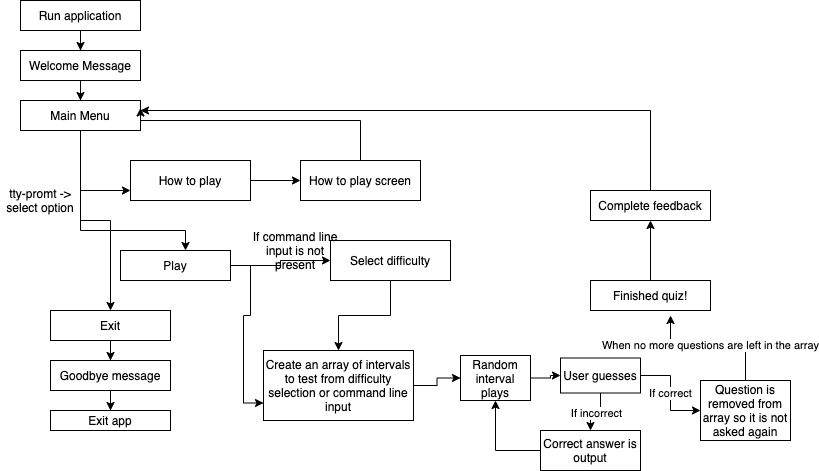

The diagram above was exported from draw.io. Its source (the exported page's mxGraphModel, read from the mxfile embedded in the PNG):
<mxGraphModel dx="946" dy="597" grid="1" gridSize="10" guides="1" tooltips="1" connect="1" arrows="1" fold="1" page="1" pageScale="1" pageWidth="827" pageHeight="1169" math="0" shadow="0">
  <root>
    <mxCell id="WIyWlLk6GJQsqaUBKTNV-0" />
    <mxCell id="WIyWlLk6GJQsqaUBKTNV-1" parent="WIyWlLk6GJQsqaUBKTNV-0" />
    <mxCell id="649C6dd-v1Z16qDETmHY-4" style="edgeStyle=orthogonalEdgeStyle;rounded=0;orthogonalLoop=1;jettySize=auto;html=1;" edge="1" parent="WIyWlLk6GJQsqaUBKTNV-1" source="649C6dd-v1Z16qDETmHY-0" target="649C6dd-v1Z16qDETmHY-1">
      <mxGeometry relative="1" as="geometry" />
    </mxCell>
    <mxCell id="649C6dd-v1Z16qDETmHY-0" value="Run application" style="rounded=0;whiteSpace=wrap;html=1;" vertex="1" parent="WIyWlLk6GJQsqaUBKTNV-1">
      <mxGeometry x="30" y="10" width="120" height="30" as="geometry" />
    </mxCell>
    <mxCell id="649C6dd-v1Z16qDETmHY-5" style="edgeStyle=orthogonalEdgeStyle;rounded=0;orthogonalLoop=1;jettySize=auto;html=1;" edge="1" parent="WIyWlLk6GJQsqaUBKTNV-1" source="649C6dd-v1Z16qDETmHY-1" target="649C6dd-v1Z16qDETmHY-2">
      <mxGeometry relative="1" as="geometry" />
    </mxCell>
    <mxCell id="649C6dd-v1Z16qDETmHY-1" value="Welcome Message" style="rounded=0;whiteSpace=wrap;html=1;" vertex="1" parent="WIyWlLk6GJQsqaUBKTNV-1">
      <mxGeometry x="30" y="60" width="120" height="30" as="geometry" />
    </mxCell>
    <mxCell id="649C6dd-v1Z16qDETmHY-10" style="edgeStyle=orthogonalEdgeStyle;rounded=0;orthogonalLoop=1;jettySize=auto;html=1;" edge="1" parent="WIyWlLk6GJQsqaUBKTNV-1" source="649C6dd-v1Z16qDETmHY-2" target="649C6dd-v1Z16qDETmHY-7">
      <mxGeometry relative="1" as="geometry">
        <Array as="points">
          <mxPoint x="90" y="240" />
          <mxPoint x="195" y="240" />
        </Array>
      </mxGeometry>
    </mxCell>
    <mxCell id="649C6dd-v1Z16qDETmHY-11" style="edgeStyle=orthogonalEdgeStyle;rounded=0;orthogonalLoop=1;jettySize=auto;html=1;entryX=0;entryY=0.75;entryDx=0;entryDy=0;" edge="1" parent="WIyWlLk6GJQsqaUBKTNV-1" source="649C6dd-v1Z16qDETmHY-2" target="649C6dd-v1Z16qDETmHY-6">
      <mxGeometry relative="1" as="geometry" />
    </mxCell>
    <mxCell id="649C6dd-v1Z16qDETmHY-16" style="edgeStyle=orthogonalEdgeStyle;rounded=0;orthogonalLoop=1;jettySize=auto;html=1;" edge="1" parent="WIyWlLk6GJQsqaUBKTNV-1" source="649C6dd-v1Z16qDETmHY-2" target="649C6dd-v1Z16qDETmHY-14">
      <mxGeometry relative="1" as="geometry" />
    </mxCell>
    <mxCell id="649C6dd-v1Z16qDETmHY-2" value="Main Menu" style="rounded=0;whiteSpace=wrap;html=1;" vertex="1" parent="WIyWlLk6GJQsqaUBKTNV-1">
      <mxGeometry x="30" y="110" width="120" height="30" as="geometry" />
    </mxCell>
    <mxCell id="649C6dd-v1Z16qDETmHY-20" style="edgeStyle=orthogonalEdgeStyle;rounded=0;orthogonalLoop=1;jettySize=auto;html=1;" edge="1" parent="WIyWlLk6GJQsqaUBKTNV-1" source="649C6dd-v1Z16qDETmHY-6" target="649C6dd-v1Z16qDETmHY-19">
      <mxGeometry relative="1" as="geometry" />
    </mxCell>
    <mxCell id="649C6dd-v1Z16qDETmHY-6" value="How to play" style="rounded=0;whiteSpace=wrap;html=1;" vertex="1" parent="WIyWlLk6GJQsqaUBKTNV-1">
      <mxGeometry x="140" y="170" width="120" height="40" as="geometry" />
    </mxCell>
    <mxCell id="649C6dd-v1Z16qDETmHY-31" value="" style="edgeStyle=orthogonalEdgeStyle;rounded=0;orthogonalLoop=1;jettySize=auto;html=1;" edge="1" parent="WIyWlLk6GJQsqaUBKTNV-1" source="649C6dd-v1Z16qDETmHY-7" target="649C6dd-v1Z16qDETmHY-30">
      <mxGeometry relative="1" as="geometry" />
    </mxCell>
    <mxCell id="649C6dd-v1Z16qDETmHY-37" style="edgeStyle=orthogonalEdgeStyle;rounded=0;orthogonalLoop=1;jettySize=auto;html=1;entryX=0;entryY=0.75;entryDx=0;entryDy=0;" edge="1" parent="WIyWlLk6GJQsqaUBKTNV-1" source="649C6dd-v1Z16qDETmHY-7" target="649C6dd-v1Z16qDETmHY-32">
      <mxGeometry relative="1" as="geometry" />
    </mxCell>
    <mxCell id="649C6dd-v1Z16qDETmHY-7" value="Play" style="rounded=0;whiteSpace=wrap;html=1;" vertex="1" parent="WIyWlLk6GJQsqaUBKTNV-1">
      <mxGeometry x="130" y="260" width="110" height="30" as="geometry" />
    </mxCell>
    <mxCell id="649C6dd-v1Z16qDETmHY-24" value="" style="edgeStyle=orthogonalEdgeStyle;rounded=0;orthogonalLoop=1;jettySize=auto;html=1;" edge="1" parent="WIyWlLk6GJQsqaUBKTNV-1" source="649C6dd-v1Z16qDETmHY-14" target="649C6dd-v1Z16qDETmHY-22">
      <mxGeometry relative="1" as="geometry" />
    </mxCell>
    <mxCell id="649C6dd-v1Z16qDETmHY-14" value="Exit" style="rounded=0;whiteSpace=wrap;html=1;" vertex="1" parent="WIyWlLk6GJQsqaUBKTNV-1">
      <mxGeometry x="60" y="320" width="120" height="30" as="geometry" />
    </mxCell>
    <mxCell id="649C6dd-v1Z16qDETmHY-21" style="edgeStyle=orthogonalEdgeStyle;rounded=0;orthogonalLoop=1;jettySize=auto;html=1;entryX=1;entryY=0.25;entryDx=0;entryDy=0;" edge="1" parent="WIyWlLk6GJQsqaUBKTNV-1" source="649C6dd-v1Z16qDETmHY-19" target="649C6dd-v1Z16qDETmHY-2">
      <mxGeometry relative="1" as="geometry">
        <Array as="points">
          <mxPoint x="370" y="130" />
          <mxPoint x="150" y="130" />
        </Array>
      </mxGeometry>
    </mxCell>
    <mxCell id="649C6dd-v1Z16qDETmHY-19" value="How to play screen" style="rounded=0;whiteSpace=wrap;html=1;" vertex="1" parent="WIyWlLk6GJQsqaUBKTNV-1">
      <mxGeometry x="310" y="170" width="120" height="40" as="geometry" />
    </mxCell>
    <mxCell id="649C6dd-v1Z16qDETmHY-25" value="" style="edgeStyle=orthogonalEdgeStyle;rounded=0;orthogonalLoop=1;jettySize=auto;html=1;" edge="1" parent="WIyWlLk6GJQsqaUBKTNV-1" source="649C6dd-v1Z16qDETmHY-22" target="649C6dd-v1Z16qDETmHY-23">
      <mxGeometry relative="1" as="geometry" />
    </mxCell>
    <mxCell id="649C6dd-v1Z16qDETmHY-22" value="Goodbye message" style="rounded=0;whiteSpace=wrap;html=1;" vertex="1" parent="WIyWlLk6GJQsqaUBKTNV-1">
      <mxGeometry x="60" y="370" width="120" height="30" as="geometry" />
    </mxCell>
    <mxCell id="649C6dd-v1Z16qDETmHY-23" value="Exit app" style="rounded=0;whiteSpace=wrap;html=1;" vertex="1" parent="WIyWlLk6GJQsqaUBKTNV-1">
      <mxGeometry x="60" y="420" width="120" height="20" as="geometry" />
    </mxCell>
    <mxCell id="649C6dd-v1Z16qDETmHY-28" style="edgeStyle=orthogonalEdgeStyle;rounded=0;orthogonalLoop=1;jettySize=auto;html=1;" edge="1" parent="WIyWlLk6GJQsqaUBKTNV-1" source="649C6dd-v1Z16qDETmHY-26" target="649C6dd-v1Z16qDETmHY-27">
      <mxGeometry relative="1" as="geometry" />
    </mxCell>
    <mxCell id="649C6dd-v1Z16qDETmHY-26" value="Finished quiz!" style="rounded=0;whiteSpace=wrap;html=1;" vertex="1" parent="WIyWlLk6GJQsqaUBKTNV-1">
      <mxGeometry x="600" y="290" width="120" height="30" as="geometry" />
    </mxCell>
    <mxCell id="649C6dd-v1Z16qDETmHY-29" style="edgeStyle=orthogonalEdgeStyle;rounded=0;orthogonalLoop=1;jettySize=auto;html=1;" edge="1" parent="WIyWlLk6GJQsqaUBKTNV-1" source="649C6dd-v1Z16qDETmHY-27" target="649C6dd-v1Z16qDETmHY-2">
      <mxGeometry relative="1" as="geometry">
        <Array as="points">
          <mxPoint x="660" y="120" />
        </Array>
      </mxGeometry>
    </mxCell>
    <mxCell id="649C6dd-v1Z16qDETmHY-27" value="Complete feedback" style="rounded=0;whiteSpace=wrap;html=1;" vertex="1" parent="WIyWlLk6GJQsqaUBKTNV-1">
      <mxGeometry x="600" y="200" width="120" height="30" as="geometry" />
    </mxCell>
    <mxCell id="649C6dd-v1Z16qDETmHY-35" value="" style="edgeStyle=orthogonalEdgeStyle;rounded=0;orthogonalLoop=1;jettySize=auto;html=1;" edge="1" parent="WIyWlLk6GJQsqaUBKTNV-1" source="649C6dd-v1Z16qDETmHY-30" target="649C6dd-v1Z16qDETmHY-32">
      <mxGeometry relative="1" as="geometry" />
    </mxCell>
    <mxCell id="649C6dd-v1Z16qDETmHY-30" value="Select difficulty" style="rounded=0;whiteSpace=wrap;html=1;" vertex="1" parent="WIyWlLk6GJQsqaUBKTNV-1">
      <mxGeometry x="340" y="250" width="120" height="40" as="geometry" />
    </mxCell>
    <mxCell id="649C6dd-v1Z16qDETmHY-41" value="" style="edgeStyle=orthogonalEdgeStyle;rounded=0;orthogonalLoop=1;jettySize=auto;html=1;" edge="1" parent="WIyWlLk6GJQsqaUBKTNV-1" source="649C6dd-v1Z16qDETmHY-32" target="649C6dd-v1Z16qDETmHY-40">
      <mxGeometry relative="1" as="geometry" />
    </mxCell>
    <mxCell id="649C6dd-v1Z16qDETmHY-32" value="Create an array of intervals to test from difficulty selection or command line input" style="rounded=0;whiteSpace=wrap;html=1;" vertex="1" parent="WIyWlLk6GJQsqaUBKTNV-1">
      <mxGeometry x="273" y="360" width="150" height="70" as="geometry" />
    </mxCell>
    <mxCell id="649C6dd-v1Z16qDETmHY-43" value="" style="edgeStyle=orthogonalEdgeStyle;rounded=0;orthogonalLoop=1;jettySize=auto;html=1;" edge="1" parent="WIyWlLk6GJQsqaUBKTNV-1" source="649C6dd-v1Z16qDETmHY-40" target="649C6dd-v1Z16qDETmHY-42">
      <mxGeometry relative="1" as="geometry" />
    </mxCell>
    <mxCell id="649C6dd-v1Z16qDETmHY-40" value="Random interval plays" style="rounded=0;whiteSpace=wrap;html=1;" vertex="1" parent="WIyWlLk6GJQsqaUBKTNV-1">
      <mxGeometry x="470" y="365" width="70" height="45" as="geometry" />
    </mxCell>
    <mxCell id="649C6dd-v1Z16qDETmHY-45" value="If incorrect" style="edgeStyle=orthogonalEdgeStyle;rounded=0;orthogonalLoop=1;jettySize=auto;html=1;" edge="1" parent="WIyWlLk6GJQsqaUBKTNV-1" source="649C6dd-v1Z16qDETmHY-42" target="649C6dd-v1Z16qDETmHY-44">
      <mxGeometry relative="1" as="geometry" />
    </mxCell>
    <mxCell id="649C6dd-v1Z16qDETmHY-50" value="If correct" style="edgeStyle=orthogonalEdgeStyle;rounded=0;orthogonalLoop=1;jettySize=auto;html=1;" edge="1" parent="WIyWlLk6GJQsqaUBKTNV-1" source="649C6dd-v1Z16qDETmHY-42" target="649C6dd-v1Z16qDETmHY-49">
      <mxGeometry relative="1" as="geometry" />
    </mxCell>
    <mxCell id="649C6dd-v1Z16qDETmHY-42" value="User guesses" style="rounded=0;whiteSpace=wrap;html=1;" vertex="1" parent="WIyWlLk6GJQsqaUBKTNV-1">
      <mxGeometry x="570" y="367.5" width="80" height="35" as="geometry" />
    </mxCell>
    <mxCell id="649C6dd-v1Z16qDETmHY-48" style="edgeStyle=orthogonalEdgeStyle;rounded=0;orthogonalLoop=1;jettySize=auto;html=1;entryX=0.5;entryY=1;entryDx=0;entryDy=0;" edge="1" parent="WIyWlLk6GJQsqaUBKTNV-1" source="649C6dd-v1Z16qDETmHY-44" target="649C6dd-v1Z16qDETmHY-40">
      <mxGeometry relative="1" as="geometry" />
    </mxCell>
    <mxCell id="649C6dd-v1Z16qDETmHY-44" value="Correct answer is output" style="rounded=0;whiteSpace=wrap;html=1;" vertex="1" parent="WIyWlLk6GJQsqaUBKTNV-1">
      <mxGeometry x="550" y="440" width="100" height="40" as="geometry" />
    </mxCell>
    <mxCell id="649C6dd-v1Z16qDETmHY-46" value="tty-promt -&amp;gt; select option" style="text;html=1;strokeColor=none;fillColor=none;align=center;verticalAlign=middle;whiteSpace=wrap;rounded=0;" vertex="1" parent="WIyWlLk6GJQsqaUBKTNV-1">
      <mxGeometry x="10" y="200" width="80" height="20" as="geometry" />
    </mxCell>
    <mxCell id="649C6dd-v1Z16qDETmHY-47" value="If command line input is not present" style="text;html=1;strokeColor=none;fillColor=none;align=center;verticalAlign=middle;whiteSpace=wrap;rounded=0;" vertex="1" parent="WIyWlLk6GJQsqaUBKTNV-1">
      <mxGeometry x="260" y="250" width="90" height="20" as="geometry" />
    </mxCell>
    <mxCell id="649C6dd-v1Z16qDETmHY-51" value="When no more questions are left in the array" style="edgeStyle=orthogonalEdgeStyle;rounded=0;orthogonalLoop=1;jettySize=auto;html=1;entryX=0.667;entryY=1.167;entryDx=0;entryDy=0;entryPerimeter=0;" edge="1" parent="WIyWlLk6GJQsqaUBKTNV-1" source="649C6dd-v1Z16qDETmHY-49" target="649C6dd-v1Z16qDETmHY-26">
      <mxGeometry relative="1" as="geometry" />
    </mxCell>
    <mxCell id="649C6dd-v1Z16qDETmHY-49" value="Question is removed from array so it is not asked again" style="rounded=0;whiteSpace=wrap;html=1;" vertex="1" parent="WIyWlLk6GJQsqaUBKTNV-1">
      <mxGeometry x="710" y="390" width="90" height="60" as="geometry" />
    </mxCell>
  </root>
</mxGraphModel>